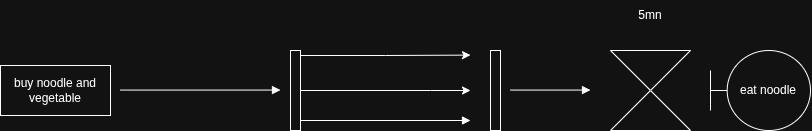

The diagram above was exported from draw.io. Its source (the exported page's mxGraphModel, read from the mxfile embedded in the PNG):
<mxGraphModel dx="929" dy="615" grid="1" gridSize="10" guides="1" tooltips="1" connect="1" arrows="1" fold="1" page="1" pageScale="1" pageWidth="850" pageHeight="1100" math="0" shadow="0">
  <root>
    <mxCell id="0" />
    <mxCell id="1" parent="0" />
    <mxCell id="844t5WOb5QSFEvMkvr03-1" parent="1" style="html=1;whiteSpace=wrap;" value="buy noodle and vegetable" vertex="1">
      <mxGeometry height="50" width="110" x="170" y="345" as="geometry" />
    </mxCell>
    <mxCell id="844t5WOb5QSFEvMkvr03-7" edge="1" parent="1" source="844t5WOb5QSFEvMkvr03-2" style="edgeStyle=orthogonalEdgeStyle;rounded=0;orthogonalLoop=1;jettySize=auto;html=1;curved=0;exitX=1;exitY=0;exitDx=0;exitDy=5;exitPerimeter=0;">
      <mxGeometry relative="1" as="geometry">
        <mxPoint x="640" y="334.608695652174" as="targetPoint" />
      </mxGeometry>
    </mxCell>
    <mxCell id="844t5WOb5QSFEvMkvr03-8" edge="1" parent="1" source="844t5WOb5QSFEvMkvr03-2" style="edgeStyle=orthogonalEdgeStyle;rounded=0;orthogonalLoop=1;jettySize=auto;html=1;curved=0;">
      <mxGeometry relative="1" as="geometry">
        <Array as="points">
          <mxPoint x="600" y="370" />
          <mxPoint x="600" y="370" />
        </Array>
        <mxPoint x="640" y="369.9999999999999" as="targetPoint" />
      </mxGeometry>
    </mxCell>
    <mxCell id="844t5WOb5QSFEvMkvr03-2" parent="1" style="html=1;points=[[0,0,0,0,5],[0,1,0,0,-5],[1,0,0,0,5],[1,1,0,0,-5]];perimeter=orthogonalPerimeter;outlineConnect=0;targetShapes=umlLifeline;portConstraint=eastwest;newEdgeStyle={&quot;curved&quot;:0,&quot;rounded&quot;:0};" value="" vertex="1">
      <mxGeometry height="80" width="10" x="460" y="330" as="geometry" />
    </mxCell>
    <mxCell id="844t5WOb5QSFEvMkvr03-3" edge="1" parent="1" style="endArrow=block;endFill=1;html=1;edgeStyle=orthogonalEdgeStyle;align=left;verticalAlign=top;rounded=0;" value="">
      <mxGeometry relative="1" x="-1" as="geometry">
        <mxPoint x="290" y="369.57" as="sourcePoint" />
        <mxPoint x="450" y="369.57" as="targetPoint" />
      </mxGeometry>
    </mxCell>
    <mxCell id="844t5WOb5QSFEvMkvr03-12" edge="1" parent="1" style="html=1;verticalAlign=bottom;endArrow=block;curved=0;rounded=0;" value="">
      <mxGeometry relative="1" width="80" as="geometry">
        <mxPoint x="470" y="400" as="sourcePoint" />
        <mxPoint x="640" y="400" as="targetPoint" />
      </mxGeometry>
    </mxCell>
    <mxCell id="844t5WOb5QSFEvMkvr03-13" parent="1" style="html=1;points=[[0,0,0,0,5],[0,1,0,0,-5],[1,0,0,0,5],[1,1,0,0,-5]];perimeter=orthogonalPerimeter;outlineConnect=0;targetShapes=umlLifeline;portConstraint=eastwest;newEdgeStyle={&quot;curved&quot;:0,&quot;rounded&quot;:0};" value="" vertex="1">
      <mxGeometry height="80" width="10" x="660" y="330" as="geometry" />
    </mxCell>
    <mxCell id="844t5WOb5QSFEvMkvr03-14" edge="1" parent="1" style="html=1;verticalAlign=bottom;endArrow=block;curved=0;rounded=0;" value="">
      <mxGeometry relative="1" width="80" as="geometry">
        <mxPoint x="680" y="369.57" as="sourcePoint" />
        <mxPoint x="760" y="369.57" as="targetPoint" />
      </mxGeometry>
    </mxCell>
    <mxCell id="844t5WOb5QSFEvMkvr03-15" parent="1" style="shape=collate;whiteSpace=wrap;html=1;" value="" vertex="1">
      <mxGeometry height="80" width="80" x="780" y="330" as="geometry" />
    </mxCell>
    <mxCell id="844t5WOb5QSFEvMkvr03-16" parent="1" style="text;html=1;whiteSpace=wrap;strokeColor=none;fillColor=none;align=center;verticalAlign=middle;rounded=0;" value="5mn" vertex="1">
      <mxGeometry height="30" width="60" x="790" y="280" as="geometry" />
    </mxCell>
    <mxCell id="844t5WOb5QSFEvMkvr03-17" parent="1" style="shape=umlBoundary;whiteSpace=wrap;html=1;" value="eat noodle" vertex="1">
      <mxGeometry height="80" width="100" x="880" y="330" as="geometry" />
    </mxCell>
  </root>
</mxGraphModel>